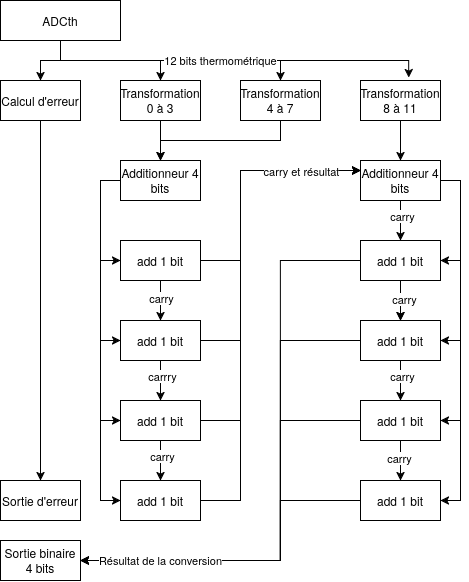

The diagram above was exported from draw.io. Its source (the exported page's mxGraphModel, read from the mxfile embedded in the PNG):
<mxGraphModel dx="1072" dy="681" grid="1" gridSize="10" guides="1" tooltips="1" connect="1" arrows="1" fold="1" page="1" pageScale="1" pageWidth="850" pageHeight="1100" math="0" shadow="0">
  <root>
    <mxCell id="0" />
    <mxCell id="1" parent="0" />
    <mxCell id="yC4o2nE3vJAv2e5onyz7-11" style="edgeStyle=orthogonalEdgeStyle;rounded=0;orthogonalLoop=1;jettySize=auto;html=1;exitX=0.5;exitY=1;exitDx=0;exitDy=0;entryX=0.5;entryY=0;entryDx=0;entryDy=0;" edge="1" parent="1" source="yC4o2nE3vJAv2e5onyz7-1" target="yC4o2nE3vJAv2e5onyz7-5">
      <mxGeometry relative="1" as="geometry" />
    </mxCell>
    <mxCell id="yC4o2nE3vJAv2e5onyz7-12" style="edgeStyle=orthogonalEdgeStyle;rounded=0;orthogonalLoop=1;jettySize=auto;html=1;exitX=0.5;exitY=1;exitDx=0;exitDy=0;entryX=0.5;entryY=0;entryDx=0;entryDy=0;" edge="1" parent="1" source="yC4o2nE3vJAv2e5onyz7-1" target="yC4o2nE3vJAv2e5onyz7-2">
      <mxGeometry relative="1" as="geometry" />
    </mxCell>
    <mxCell id="yC4o2nE3vJAv2e5onyz7-13" style="edgeStyle=orthogonalEdgeStyle;rounded=0;orthogonalLoop=1;jettySize=auto;html=1;exitX=0.5;exitY=1;exitDx=0;exitDy=0;entryX=0.5;entryY=0;entryDx=0;entryDy=0;" edge="1" parent="1" source="yC4o2nE3vJAv2e5onyz7-1" target="yC4o2nE3vJAv2e5onyz7-3">
      <mxGeometry relative="1" as="geometry" />
    </mxCell>
    <mxCell id="yC4o2nE3vJAv2e5onyz7-1" value="ADCth" style="rounded=0;whiteSpace=wrap;html=1;" vertex="1" parent="1">
      <mxGeometry x="280" y="120" width="120" height="40" as="geometry" />
    </mxCell>
    <mxCell id="yC4o2nE3vJAv2e5onyz7-15" style="edgeStyle=orthogonalEdgeStyle;rounded=0;orthogonalLoop=1;jettySize=auto;html=1;exitX=0.5;exitY=1;exitDx=0;exitDy=0;entryX=0.5;entryY=0;entryDx=0;entryDy=0;" edge="1" parent="1" source="yC4o2nE3vJAv2e5onyz7-2" target="yC4o2nE3vJAv2e5onyz7-6">
      <mxGeometry relative="1" as="geometry" />
    </mxCell>
    <mxCell id="yC4o2nE3vJAv2e5onyz7-2" value="Transformation 0 à 3" style="rounded=0;whiteSpace=wrap;html=1;" vertex="1" parent="1">
      <mxGeometry x="400" y="200" width="80" height="40" as="geometry" />
    </mxCell>
    <mxCell id="yC4o2nE3vJAv2e5onyz7-16" style="edgeStyle=orthogonalEdgeStyle;rounded=0;orthogonalLoop=1;jettySize=auto;html=1;exitX=0.5;exitY=1;exitDx=0;exitDy=0;entryX=0.5;entryY=0;entryDx=0;entryDy=0;" edge="1" parent="1" source="yC4o2nE3vJAv2e5onyz7-3" target="yC4o2nE3vJAv2e5onyz7-6">
      <mxGeometry relative="1" as="geometry" />
    </mxCell>
    <mxCell id="yC4o2nE3vJAv2e5onyz7-3" value="Transformation 4 à 7" style="rounded=0;whiteSpace=wrap;html=1;" vertex="1" parent="1">
      <mxGeometry x="520" y="200" width="80" height="40" as="geometry" />
    </mxCell>
    <mxCell id="yC4o2nE3vJAv2e5onyz7-38" style="edgeStyle=orthogonalEdgeStyle;rounded=0;orthogonalLoop=1;jettySize=auto;html=1;exitX=0.5;exitY=1;exitDx=0;exitDy=0;entryX=0.5;entryY=0;entryDx=0;entryDy=0;" edge="1" parent="1" source="yC4o2nE3vJAv2e5onyz7-4" target="yC4o2nE3vJAv2e5onyz7-26">
      <mxGeometry relative="1" as="geometry" />
    </mxCell>
    <mxCell id="yC4o2nE3vJAv2e5onyz7-4" value="Transformation 8 à 11" style="rounded=0;whiteSpace=wrap;html=1;" vertex="1" parent="1">
      <mxGeometry x="640" y="200" width="80" height="40" as="geometry" />
    </mxCell>
    <mxCell id="yC4o2nE3vJAv2e5onyz7-66" style="edgeStyle=orthogonalEdgeStyle;rounded=0;orthogonalLoop=1;jettySize=auto;html=1;exitX=0.5;exitY=1;exitDx=0;exitDy=0;entryX=0.5;entryY=0;entryDx=0;entryDy=0;" edge="1" parent="1" source="yC4o2nE3vJAv2e5onyz7-5" target="yC4o2nE3vJAv2e5onyz7-65">
      <mxGeometry relative="1" as="geometry" />
    </mxCell>
    <mxCell id="yC4o2nE3vJAv2e5onyz7-5" value="Calcul d'erreur" style="rounded=0;whiteSpace=wrap;html=1;" vertex="1" parent="1">
      <mxGeometry x="280" y="200" width="80" height="40" as="geometry" />
    </mxCell>
    <mxCell id="yC4o2nE3vJAv2e5onyz7-33" style="edgeStyle=orthogonalEdgeStyle;rounded=0;orthogonalLoop=1;jettySize=auto;html=1;exitX=0;exitY=0.5;exitDx=0;exitDy=0;entryX=0;entryY=0.5;entryDx=0;entryDy=0;" edge="1" parent="1" source="yC4o2nE3vJAv2e5onyz7-6" target="yC4o2nE3vJAv2e5onyz7-7">
      <mxGeometry relative="1" as="geometry" />
    </mxCell>
    <mxCell id="yC4o2nE3vJAv2e5onyz7-34" style="edgeStyle=orthogonalEdgeStyle;rounded=0;orthogonalLoop=1;jettySize=auto;html=1;exitX=0;exitY=0.5;exitDx=0;exitDy=0;entryX=0;entryY=0.5;entryDx=0;entryDy=0;" edge="1" parent="1" source="yC4o2nE3vJAv2e5onyz7-6" target="yC4o2nE3vJAv2e5onyz7-8">
      <mxGeometry relative="1" as="geometry" />
    </mxCell>
    <mxCell id="yC4o2nE3vJAv2e5onyz7-35" style="edgeStyle=orthogonalEdgeStyle;rounded=0;orthogonalLoop=1;jettySize=auto;html=1;exitX=0;exitY=0.5;exitDx=0;exitDy=0;entryX=0;entryY=0.5;entryDx=0;entryDy=0;" edge="1" parent="1" source="yC4o2nE3vJAv2e5onyz7-6" target="yC4o2nE3vJAv2e5onyz7-9">
      <mxGeometry relative="1" as="geometry" />
    </mxCell>
    <mxCell id="yC4o2nE3vJAv2e5onyz7-36" style="edgeStyle=orthogonalEdgeStyle;rounded=0;orthogonalLoop=1;jettySize=auto;html=1;exitX=0;exitY=0.5;exitDx=0;exitDy=0;entryX=0;entryY=0.5;entryDx=0;entryDy=0;" edge="1" parent="1" source="yC4o2nE3vJAv2e5onyz7-6" target="yC4o2nE3vJAv2e5onyz7-10">
      <mxGeometry relative="1" as="geometry" />
    </mxCell>
    <mxCell id="yC4o2nE3vJAv2e5onyz7-6" value="Additionneur 4 bits" style="rounded=0;whiteSpace=wrap;html=1;" vertex="1" parent="1">
      <mxGeometry x="400" y="280" width="80" height="40" as="geometry" />
    </mxCell>
    <mxCell id="yC4o2nE3vJAv2e5onyz7-21" style="edgeStyle=orthogonalEdgeStyle;rounded=0;orthogonalLoop=1;jettySize=auto;html=1;exitX=0.5;exitY=1;exitDx=0;exitDy=0;entryX=0.5;entryY=0;entryDx=0;entryDy=0;" edge="1" parent="1" source="yC4o2nE3vJAv2e5onyz7-7" target="yC4o2nE3vJAv2e5onyz7-8">
      <mxGeometry relative="1" as="geometry" />
    </mxCell>
    <mxCell id="yC4o2nE3vJAv2e5onyz7-68" value="carry" style="edgeLabel;html=1;align=center;verticalAlign=middle;resizable=0;points=[];" vertex="1" connectable="0" parent="yC4o2nE3vJAv2e5onyz7-21">
      <mxGeometry x="-0.1534" y="1" relative="1" as="geometry">
        <mxPoint as="offset" />
      </mxGeometry>
    </mxCell>
    <mxCell id="yC4o2nE3vJAv2e5onyz7-47" style="edgeStyle=orthogonalEdgeStyle;rounded=0;orthogonalLoop=1;jettySize=auto;html=1;exitX=1;exitY=0.5;exitDx=0;exitDy=0;entryX=0;entryY=0.25;entryDx=0;entryDy=0;" edge="1" parent="1" source="yC4o2nE3vJAv2e5onyz7-7" target="yC4o2nE3vJAv2e5onyz7-26">
      <mxGeometry relative="1" as="geometry">
        <Array as="points">
          <mxPoint x="520" y="380" />
          <mxPoint x="520" y="290" />
        </Array>
      </mxGeometry>
    </mxCell>
    <mxCell id="yC4o2nE3vJAv2e5onyz7-7" value="add 1 bit" style="rounded=0;whiteSpace=wrap;html=1;" vertex="1" parent="1">
      <mxGeometry x="400" y="360" width="80" height="40" as="geometry" />
    </mxCell>
    <mxCell id="yC4o2nE3vJAv2e5onyz7-23" style="edgeStyle=orthogonalEdgeStyle;rounded=0;orthogonalLoop=1;jettySize=auto;html=1;exitX=0.5;exitY=1;exitDx=0;exitDy=0;entryX=0.5;entryY=0;entryDx=0;entryDy=0;" edge="1" parent="1" source="yC4o2nE3vJAv2e5onyz7-8" target="yC4o2nE3vJAv2e5onyz7-9">
      <mxGeometry relative="1" as="geometry" />
    </mxCell>
    <mxCell id="yC4o2nE3vJAv2e5onyz7-69" value="carrry" style="edgeLabel;html=1;align=center;verticalAlign=middle;resizable=0;points=[];" vertex="1" connectable="0" parent="yC4o2nE3vJAv2e5onyz7-23">
      <mxGeometry x="-0.2224" y="2" relative="1" as="geometry">
        <mxPoint as="offset" />
      </mxGeometry>
    </mxCell>
    <mxCell id="yC4o2nE3vJAv2e5onyz7-48" style="edgeStyle=orthogonalEdgeStyle;rounded=0;orthogonalLoop=1;jettySize=auto;html=1;exitX=1;exitY=0.5;exitDx=0;exitDy=0;entryX=0;entryY=0.25;entryDx=0;entryDy=0;" edge="1" parent="1" source="yC4o2nE3vJAv2e5onyz7-8" target="yC4o2nE3vJAv2e5onyz7-26">
      <mxGeometry relative="1" as="geometry">
        <Array as="points">
          <mxPoint x="520" y="460" />
          <mxPoint x="520" y="290" />
        </Array>
      </mxGeometry>
    </mxCell>
    <mxCell id="yC4o2nE3vJAv2e5onyz7-8" value="add 1 bit" style="rounded=0;whiteSpace=wrap;html=1;" vertex="1" parent="1">
      <mxGeometry x="400" y="440" width="80" height="40" as="geometry" />
    </mxCell>
    <mxCell id="yC4o2nE3vJAv2e5onyz7-25" style="edgeStyle=orthogonalEdgeStyle;rounded=0;orthogonalLoop=1;jettySize=auto;html=1;exitX=0.5;exitY=1;exitDx=0;exitDy=0;entryX=0.5;entryY=0;entryDx=0;entryDy=0;" edge="1" parent="1" source="yC4o2nE3vJAv2e5onyz7-9" target="yC4o2nE3vJAv2e5onyz7-10">
      <mxGeometry relative="1" as="geometry" />
    </mxCell>
    <mxCell id="yC4o2nE3vJAv2e5onyz7-70" value="carry" style="edgeLabel;html=1;align=center;verticalAlign=middle;resizable=0;points=[];" vertex="1" connectable="0" parent="yC4o2nE3vJAv2e5onyz7-25">
      <mxGeometry x="-0.2224" y="2" relative="1" as="geometry">
        <mxPoint as="offset" />
      </mxGeometry>
    </mxCell>
    <mxCell id="yC4o2nE3vJAv2e5onyz7-49" style="edgeStyle=orthogonalEdgeStyle;rounded=0;orthogonalLoop=1;jettySize=auto;html=1;exitX=1;exitY=0.5;exitDx=0;exitDy=0;entryX=0;entryY=0.25;entryDx=0;entryDy=0;" edge="1" parent="1" source="yC4o2nE3vJAv2e5onyz7-9" target="yC4o2nE3vJAv2e5onyz7-26">
      <mxGeometry relative="1" as="geometry">
        <Array as="points">
          <mxPoint x="520" y="540" />
          <mxPoint x="520" y="290" />
        </Array>
      </mxGeometry>
    </mxCell>
    <mxCell id="yC4o2nE3vJAv2e5onyz7-9" value="add 1 bit" style="rounded=0;whiteSpace=wrap;html=1;" vertex="1" parent="1">
      <mxGeometry x="400" y="520" width="80" height="40" as="geometry" />
    </mxCell>
    <mxCell id="yC4o2nE3vJAv2e5onyz7-37" style="edgeStyle=orthogonalEdgeStyle;rounded=0;orthogonalLoop=1;jettySize=auto;html=1;exitX=1;exitY=0.5;exitDx=0;exitDy=0;entryX=0;entryY=0.25;entryDx=0;entryDy=0;" edge="1" parent="1" source="yC4o2nE3vJAv2e5onyz7-10" target="yC4o2nE3vJAv2e5onyz7-26">
      <mxGeometry relative="1" as="geometry">
        <Array as="points">
          <mxPoint x="520" y="620" />
          <mxPoint x="520" y="290" />
        </Array>
      </mxGeometry>
    </mxCell>
    <mxCell id="yC4o2nE3vJAv2e5onyz7-76" value="carry et résultat" style="edgeLabel;html=1;align=center;verticalAlign=middle;resizable=0;points=[];" vertex="1" connectable="0" parent="yC4o2nE3vJAv2e5onyz7-37">
      <mxGeometry x="0.5851" y="-1" relative="1" as="geometry">
        <mxPoint x="42" as="offset" />
      </mxGeometry>
    </mxCell>
    <mxCell id="yC4o2nE3vJAv2e5onyz7-10" value="add 1 bit" style="rounded=0;whiteSpace=wrap;html=1;" vertex="1" parent="1">
      <mxGeometry x="400" y="600" width="80" height="40" as="geometry" />
    </mxCell>
    <mxCell id="yC4o2nE3vJAv2e5onyz7-14" style="edgeStyle=orthogonalEdgeStyle;rounded=0;orthogonalLoop=1;jettySize=auto;html=1;exitX=0.5;exitY=1;exitDx=0;exitDy=0;entryX=0.602;entryY=-0.07;entryDx=0;entryDy=0;entryPerimeter=0;" edge="1" parent="1" source="yC4o2nE3vJAv2e5onyz7-1" target="yC4o2nE3vJAv2e5onyz7-4">
      <mxGeometry relative="1" as="geometry" />
    </mxCell>
    <mxCell id="yC4o2nE3vJAv2e5onyz7-67" value="12 bits thermométrique" style="edgeLabel;html=1;align=center;verticalAlign=middle;resizable=0;points=[];" vertex="1" connectable="0" parent="yC4o2nE3vJAv2e5onyz7-14">
      <mxGeometry x="-0.1674" relative="1" as="geometry">
        <mxPoint x="19" as="offset" />
      </mxGeometry>
    </mxCell>
    <mxCell id="yC4o2nE3vJAv2e5onyz7-39" style="edgeStyle=orthogonalEdgeStyle;rounded=0;orthogonalLoop=1;jettySize=auto;html=1;exitX=0.5;exitY=1;exitDx=0;exitDy=0;entryX=0.5;entryY=0;entryDx=0;entryDy=0;" edge="1" parent="1" source="yC4o2nE3vJAv2e5onyz7-26" target="yC4o2nE3vJAv2e5onyz7-27">
      <mxGeometry relative="1" as="geometry" />
    </mxCell>
    <mxCell id="yC4o2nE3vJAv2e5onyz7-71" value="carry" style="edgeLabel;html=1;align=center;verticalAlign=middle;resizable=0;points=[];" vertex="1" connectable="0" parent="yC4o2nE3vJAv2e5onyz7-39">
      <mxGeometry x="-0.2569" y="2" relative="1" as="geometry">
        <mxPoint as="offset" />
      </mxGeometry>
    </mxCell>
    <mxCell id="yC4o2nE3vJAv2e5onyz7-43" style="edgeStyle=orthogonalEdgeStyle;rounded=0;orthogonalLoop=1;jettySize=auto;html=1;exitX=1;exitY=0.5;exitDx=0;exitDy=0;entryX=1;entryY=0.5;entryDx=0;entryDy=0;" edge="1" parent="1" source="yC4o2nE3vJAv2e5onyz7-26" target="yC4o2nE3vJAv2e5onyz7-27">
      <mxGeometry relative="1" as="geometry" />
    </mxCell>
    <mxCell id="yC4o2nE3vJAv2e5onyz7-44" style="edgeStyle=orthogonalEdgeStyle;rounded=0;orthogonalLoop=1;jettySize=auto;html=1;exitX=1;exitY=0.5;exitDx=0;exitDy=0;entryX=1;entryY=0.5;entryDx=0;entryDy=0;" edge="1" parent="1" source="yC4o2nE3vJAv2e5onyz7-26" target="yC4o2nE3vJAv2e5onyz7-28">
      <mxGeometry relative="1" as="geometry" />
    </mxCell>
    <mxCell id="yC4o2nE3vJAv2e5onyz7-45" style="edgeStyle=orthogonalEdgeStyle;rounded=0;orthogonalLoop=1;jettySize=auto;html=1;exitX=1;exitY=0.5;exitDx=0;exitDy=0;entryX=1;entryY=0.5;entryDx=0;entryDy=0;" edge="1" parent="1" source="yC4o2nE3vJAv2e5onyz7-26" target="yC4o2nE3vJAv2e5onyz7-29">
      <mxGeometry relative="1" as="geometry" />
    </mxCell>
    <mxCell id="yC4o2nE3vJAv2e5onyz7-46" style="edgeStyle=orthogonalEdgeStyle;rounded=0;orthogonalLoop=1;jettySize=auto;html=1;exitX=1;exitY=0.5;exitDx=0;exitDy=0;entryX=1;entryY=0.5;entryDx=0;entryDy=0;" edge="1" parent="1" source="yC4o2nE3vJAv2e5onyz7-26" target="yC4o2nE3vJAv2e5onyz7-30">
      <mxGeometry relative="1" as="geometry" />
    </mxCell>
    <mxCell id="yC4o2nE3vJAv2e5onyz7-26" value="Additionneur 4 bits" style="rounded=0;whiteSpace=wrap;html=1;" vertex="1" parent="1">
      <mxGeometry x="640" y="280" width="80" height="40" as="geometry" />
    </mxCell>
    <mxCell id="yC4o2nE3vJAv2e5onyz7-40" style="edgeStyle=orthogonalEdgeStyle;rounded=0;orthogonalLoop=1;jettySize=auto;html=1;exitX=0.5;exitY=1;exitDx=0;exitDy=0;entryX=0.5;entryY=0;entryDx=0;entryDy=0;" edge="1" parent="1" source="yC4o2nE3vJAv2e5onyz7-27" target="yC4o2nE3vJAv2e5onyz7-28">
      <mxGeometry relative="1" as="geometry" />
    </mxCell>
    <mxCell id="yC4o2nE3vJAv2e5onyz7-61" style="edgeStyle=orthogonalEdgeStyle;rounded=0;orthogonalLoop=1;jettySize=auto;html=1;exitX=0;exitY=0.5;exitDx=0;exitDy=0;entryX=1;entryY=0.5;entryDx=0;entryDy=0;" edge="1" parent="1" source="yC4o2nE3vJAv2e5onyz7-27" target="yC4o2nE3vJAv2e5onyz7-60">
      <mxGeometry relative="1" as="geometry">
        <Array as="points">
          <mxPoint x="560" y="380" />
          <mxPoint x="560" y="680" />
        </Array>
      </mxGeometry>
    </mxCell>
    <mxCell id="yC4o2nE3vJAv2e5onyz7-72" value="" style="edgeStyle=orthogonalEdgeStyle;rounded=0;orthogonalLoop=1;jettySize=auto;html=1;" edge="1" parent="1" source="yC4o2nE3vJAv2e5onyz7-27" target="yC4o2nE3vJAv2e5onyz7-28">
      <mxGeometry relative="1" as="geometry" />
    </mxCell>
    <mxCell id="yC4o2nE3vJAv2e5onyz7-73" value="carry" style="edgeLabel;html=1;align=center;verticalAlign=middle;resizable=0;points=[];" vertex="1" connectable="0" parent="yC4o2nE3vJAv2e5onyz7-72">
      <mxGeometry x="-0.0845" y="4" relative="1" as="geometry">
        <mxPoint as="offset" />
      </mxGeometry>
    </mxCell>
    <mxCell id="yC4o2nE3vJAv2e5onyz7-27" value="add 1 bit" style="rounded=0;whiteSpace=wrap;html=1;" vertex="1" parent="1">
      <mxGeometry x="640" y="360" width="80" height="40" as="geometry" />
    </mxCell>
    <mxCell id="yC4o2nE3vJAv2e5onyz7-41" style="edgeStyle=orthogonalEdgeStyle;rounded=0;orthogonalLoop=1;jettySize=auto;html=1;exitX=0.5;exitY=1;exitDx=0;exitDy=0;entryX=0.5;entryY=0;entryDx=0;entryDy=0;" edge="1" parent="1" source="yC4o2nE3vJAv2e5onyz7-28" target="yC4o2nE3vJAv2e5onyz7-29">
      <mxGeometry relative="1" as="geometry" />
    </mxCell>
    <mxCell id="yC4o2nE3vJAv2e5onyz7-74" value="carry" style="edgeLabel;html=1;align=center;verticalAlign=middle;resizable=0;points=[];" vertex="1" connectable="0" parent="yC4o2nE3vJAv2e5onyz7-41">
      <mxGeometry x="-0.2224" y="2" relative="1" as="geometry">
        <mxPoint as="offset" />
      </mxGeometry>
    </mxCell>
    <mxCell id="yC4o2nE3vJAv2e5onyz7-62" style="edgeStyle=orthogonalEdgeStyle;rounded=0;orthogonalLoop=1;jettySize=auto;html=1;exitX=0;exitY=0.5;exitDx=0;exitDy=0;entryX=1;entryY=0.5;entryDx=0;entryDy=0;" edge="1" parent="1" source="yC4o2nE3vJAv2e5onyz7-28" target="yC4o2nE3vJAv2e5onyz7-60">
      <mxGeometry relative="1" as="geometry">
        <Array as="points">
          <mxPoint x="560" y="460" />
          <mxPoint x="560" y="680" />
        </Array>
      </mxGeometry>
    </mxCell>
    <mxCell id="yC4o2nE3vJAv2e5onyz7-28" value="add 1 bit" style="rounded=0;whiteSpace=wrap;html=1;" vertex="1" parent="1">
      <mxGeometry x="640" y="440" width="80" height="40" as="geometry" />
    </mxCell>
    <mxCell id="yC4o2nE3vJAv2e5onyz7-42" style="edgeStyle=orthogonalEdgeStyle;rounded=0;orthogonalLoop=1;jettySize=auto;html=1;exitX=0.5;exitY=1;exitDx=0;exitDy=0;entryX=0.5;entryY=0;entryDx=0;entryDy=0;" edge="1" parent="1" source="yC4o2nE3vJAv2e5onyz7-29" target="yC4o2nE3vJAv2e5onyz7-30">
      <mxGeometry relative="1" as="geometry" />
    </mxCell>
    <mxCell id="yC4o2nE3vJAv2e5onyz7-75" value="carry" style="edgeLabel;html=1;align=center;verticalAlign=middle;resizable=0;points=[];" vertex="1" connectable="0" parent="yC4o2nE3vJAv2e5onyz7-42">
      <mxGeometry x="-0.119" y="-1" relative="1" as="geometry">
        <mxPoint as="offset" />
      </mxGeometry>
    </mxCell>
    <mxCell id="yC4o2nE3vJAv2e5onyz7-63" style="edgeStyle=orthogonalEdgeStyle;rounded=0;orthogonalLoop=1;jettySize=auto;html=1;exitX=0;exitY=0.5;exitDx=0;exitDy=0;entryX=1;entryY=0.5;entryDx=0;entryDy=0;" edge="1" parent="1" source="yC4o2nE3vJAv2e5onyz7-29" target="yC4o2nE3vJAv2e5onyz7-60">
      <mxGeometry relative="1" as="geometry">
        <mxPoint x="370" y="700" as="targetPoint" />
        <Array as="points">
          <mxPoint x="560" y="540" />
          <mxPoint x="560" y="680" />
        </Array>
      </mxGeometry>
    </mxCell>
    <mxCell id="yC4o2nE3vJAv2e5onyz7-29" value="add 1 bit" style="rounded=0;whiteSpace=wrap;html=1;" vertex="1" parent="1">
      <mxGeometry x="640" y="520" width="80" height="40" as="geometry" />
    </mxCell>
    <mxCell id="yC4o2nE3vJAv2e5onyz7-64" style="edgeStyle=orthogonalEdgeStyle;rounded=0;orthogonalLoop=1;jettySize=auto;html=1;exitX=0;exitY=0.5;exitDx=0;exitDy=0;entryX=1;entryY=0.5;entryDx=0;entryDy=0;" edge="1" parent="1" source="yC4o2nE3vJAv2e5onyz7-30" target="yC4o2nE3vJAv2e5onyz7-60">
      <mxGeometry relative="1" as="geometry">
        <Array as="points">
          <mxPoint x="560" y="620" />
          <mxPoint x="560" y="680" />
        </Array>
      </mxGeometry>
    </mxCell>
    <mxCell id="yC4o2nE3vJAv2e5onyz7-77" value="Résultat de la conversion" style="edgeLabel;html=1;align=center;verticalAlign=middle;resizable=0;points=[];" vertex="1" connectable="0" parent="yC4o2nE3vJAv2e5onyz7-64">
      <mxGeometry x="0.6081" y="2" relative="1" as="geometry">
        <mxPoint x="13" y="-2" as="offset" />
      </mxGeometry>
    </mxCell>
    <mxCell id="yC4o2nE3vJAv2e5onyz7-30" value="add 1 bit" style="rounded=0;whiteSpace=wrap;html=1;" vertex="1" parent="1">
      <mxGeometry x="640" y="600" width="80" height="40" as="geometry" />
    </mxCell>
    <mxCell id="yC4o2nE3vJAv2e5onyz7-60" value="Sortie binaire 4 bits" style="rounded=0;whiteSpace=wrap;html=1;" vertex="1" parent="1">
      <mxGeometry x="280" y="660" width="80" height="40" as="geometry" />
    </mxCell>
    <mxCell id="yC4o2nE3vJAv2e5onyz7-65" value="Sortie d'erreur" style="rounded=0;whiteSpace=wrap;html=1;" vertex="1" parent="1">
      <mxGeometry x="280" y="600" width="80" height="40" as="geometry" />
    </mxCell>
  </root>
</mxGraphModel>